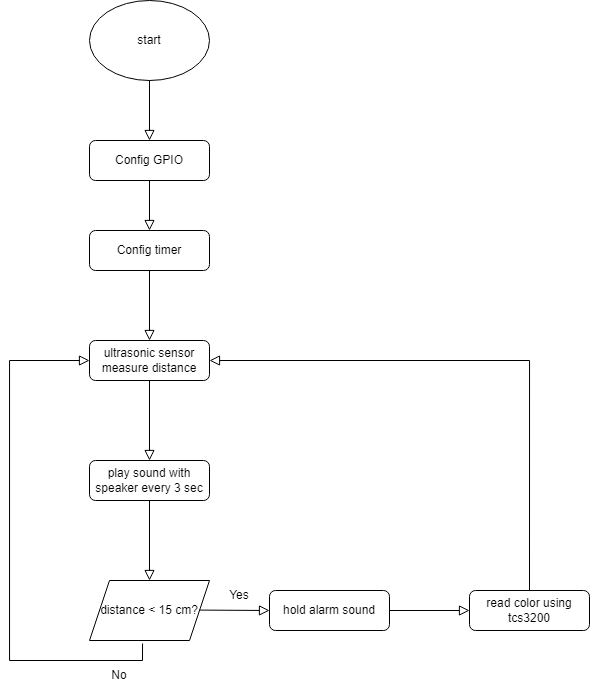

The diagram above was exported from draw.io. Its source (the exported page's mxGraphModel, read from the mxfile embedded in the PNG):
<mxGraphModel dx="1235" dy="674" grid="1" gridSize="10" guides="1" tooltips="1" connect="1" arrows="1" fold="1" page="1" pageScale="1" pageWidth="827" pageHeight="1169" math="0" shadow="0">
  <root>
    <mxCell id="WIyWlLk6GJQsqaUBKTNV-0" />
    <mxCell id="WIyWlLk6GJQsqaUBKTNV-1" parent="WIyWlLk6GJQsqaUBKTNV-0" />
    <mxCell id="WIyWlLk6GJQsqaUBKTNV-2" value="" style="rounded=0;html=1;jettySize=auto;orthogonalLoop=1;fontSize=11;endArrow=block;endFill=0;endSize=8;strokeWidth=1;shadow=0;labelBackgroundColor=none;edgeStyle=orthogonalEdgeStyle;" parent="WIyWlLk6GJQsqaUBKTNV-1" source="WIyWlLk6GJQsqaUBKTNV-3" edge="1">
      <mxGeometry relative="1" as="geometry">
        <mxPoint x="220" y="290" as="targetPoint" />
      </mxGeometry>
    </mxCell>
    <mxCell id="WIyWlLk6GJQsqaUBKTNV-3" value="Config GPIO" style="rounded=1;whiteSpace=wrap;html=1;fontSize=12;glass=0;strokeWidth=1;shadow=0;" parent="WIyWlLk6GJQsqaUBKTNV-1" vertex="1">
      <mxGeometry x="160" y="200" width="120" height="40" as="geometry" />
    </mxCell>
    <mxCell id="WIyWlLk6GJQsqaUBKTNV-7" value="Config timer" style="rounded=1;whiteSpace=wrap;html=1;fontSize=12;glass=0;strokeWidth=1;shadow=0;" parent="WIyWlLk6GJQsqaUBKTNV-1" vertex="1">
      <mxGeometry x="160" y="290" width="120" height="40" as="geometry" />
    </mxCell>
    <mxCell id="WIyWlLk6GJQsqaUBKTNV-12" value="ultrasonic sensor measure distance" style="rounded=1;whiteSpace=wrap;html=1;fontSize=12;glass=0;strokeWidth=1;shadow=0;" parent="WIyWlLk6GJQsqaUBKTNV-1" vertex="1">
      <mxGeometry x="160" y="400" width="120" height="40" as="geometry" />
    </mxCell>
    <mxCell id="G0n0F6Zvs6br9Uhz4T-9-0" value="start" style="ellipse;whiteSpace=wrap;html=1;" vertex="1" parent="WIyWlLk6GJQsqaUBKTNV-1">
      <mxGeometry x="160" y="60" width="120" height="80" as="geometry" />
    </mxCell>
    <mxCell id="G0n0F6Zvs6br9Uhz4T-9-2" value="" style="rounded=0;html=1;jettySize=auto;orthogonalLoop=1;fontSize=11;endArrow=block;endFill=0;endSize=8;strokeWidth=1;shadow=0;labelBackgroundColor=none;edgeStyle=orthogonalEdgeStyle;exitX=0.5;exitY=1;exitDx=0;exitDy=0;entryX=0.5;entryY=0;entryDx=0;entryDy=0;" edge="1" parent="WIyWlLk6GJQsqaUBKTNV-1" source="G0n0F6Zvs6br9Uhz4T-9-0" target="WIyWlLk6GJQsqaUBKTNV-3">
      <mxGeometry relative="1" as="geometry">
        <mxPoint x="210" y="160" as="sourcePoint" />
        <mxPoint x="210" y="210" as="targetPoint" />
      </mxGeometry>
    </mxCell>
    <mxCell id="G0n0F6Zvs6br9Uhz4T-9-4" value="" style="rounded=0;html=1;jettySize=auto;orthogonalLoop=1;fontSize=11;endArrow=block;endFill=0;endSize=8;strokeWidth=1;shadow=0;labelBackgroundColor=none;edgeStyle=orthogonalEdgeStyle;exitX=0.5;exitY=1;exitDx=0;exitDy=0;" edge="1" parent="WIyWlLk6GJQsqaUBKTNV-1" source="WIyWlLk6GJQsqaUBKTNV-7">
      <mxGeometry relative="1" as="geometry">
        <mxPoint x="210" y="350" as="sourcePoint" />
        <mxPoint x="220" y="400" as="targetPoint" />
      </mxGeometry>
    </mxCell>
    <mxCell id="G0n0F6Zvs6br9Uhz4T-9-6" value="distance &amp;lt; 15 cm?" style="shape=parallelogram;perimeter=parallelogramPerimeter;whiteSpace=wrap;html=1;fixedSize=1;" vertex="1" parent="WIyWlLk6GJQsqaUBKTNV-1">
      <mxGeometry x="160" y="640" width="120" height="60" as="geometry" />
    </mxCell>
    <mxCell id="G0n0F6Zvs6br9Uhz4T-9-12" value="Yes" style="text;html=1;strokeColor=none;fillColor=none;align=center;verticalAlign=middle;whiteSpace=wrap;rounded=0;" vertex="1" parent="WIyWlLk6GJQsqaUBKTNV-1">
      <mxGeometry x="280" y="640" width="60" height="30" as="geometry" />
    </mxCell>
    <mxCell id="G0n0F6Zvs6br9Uhz4T-9-14" value="No" style="text;html=1;strokeColor=none;fillColor=none;align=center;verticalAlign=middle;whiteSpace=wrap;rounded=0;" vertex="1" parent="WIyWlLk6GJQsqaUBKTNV-1">
      <mxGeometry x="160" y="720" width="60" height="30" as="geometry" />
    </mxCell>
    <mxCell id="G0n0F6Zvs6br9Uhz4T-9-21" value="play sound with speaker every 3 sec" style="rounded=1;whiteSpace=wrap;html=1;fontSize=12;glass=0;strokeWidth=1;shadow=0;" vertex="1" parent="WIyWlLk6GJQsqaUBKTNV-1">
      <mxGeometry x="160" y="520" width="120" height="40" as="geometry" />
    </mxCell>
    <mxCell id="G0n0F6Zvs6br9Uhz4T-9-22" value="hold alarm sound" style="rounded=1;whiteSpace=wrap;html=1;fontSize=12;glass=0;strokeWidth=1;shadow=0;" vertex="1" parent="WIyWlLk6GJQsqaUBKTNV-1">
      <mxGeometry x="340" y="650" width="120" height="40" as="geometry" />
    </mxCell>
    <mxCell id="G0n0F6Zvs6br9Uhz4T-9-23" value="" style="rounded=0;html=1;jettySize=auto;orthogonalLoop=1;fontSize=11;endArrow=block;endFill=0;endSize=8;strokeWidth=1;shadow=0;labelBackgroundColor=none;edgeStyle=orthogonalEdgeStyle;entryX=1;entryY=0.5;entryDx=0;entryDy=0;exitX=0.5;exitY=0;exitDx=0;exitDy=0;" edge="1" parent="WIyWlLk6GJQsqaUBKTNV-1" source="G0n0F6Zvs6br9Uhz4T-9-27" target="WIyWlLk6GJQsqaUBKTNV-12">
      <mxGeometry relative="1" as="geometry">
        <mxPoint x="570" y="490" as="sourcePoint" />
        <mxPoint x="470" y="540" as="targetPoint" />
      </mxGeometry>
    </mxCell>
    <mxCell id="G0n0F6Zvs6br9Uhz4T-9-27" value="read color using tcs3200" style="rounded=1;whiteSpace=wrap;html=1;fontSize=12;glass=0;strokeWidth=1;shadow=0;" vertex="1" parent="WIyWlLk6GJQsqaUBKTNV-1">
      <mxGeometry x="540" y="650" width="120" height="40" as="geometry" />
    </mxCell>
    <mxCell id="G0n0F6Zvs6br9Uhz4T-9-28" value="" style="rounded=0;html=1;jettySize=auto;orthogonalLoop=1;fontSize=11;endArrow=block;endFill=0;endSize=8;strokeWidth=1;shadow=0;labelBackgroundColor=none;edgeStyle=orthogonalEdgeStyle;exitX=1;exitY=0.5;exitDx=0;exitDy=0;entryX=0;entryY=0.5;entryDx=0;entryDy=0;" edge="1" parent="WIyWlLk6GJQsqaUBKTNV-1" source="G0n0F6Zvs6br9Uhz4T-9-22" target="G0n0F6Zvs6br9Uhz4T-9-27">
      <mxGeometry relative="1" as="geometry">
        <mxPoint x="230" y="410" as="sourcePoint" />
        <mxPoint x="230" y="480" as="targetPoint" />
      </mxGeometry>
    </mxCell>
    <mxCell id="G0n0F6Zvs6br9Uhz4T-9-29" value="" style="rounded=0;html=1;jettySize=auto;orthogonalLoop=1;fontSize=11;endArrow=block;endFill=0;endSize=8;strokeWidth=1;shadow=0;labelBackgroundColor=none;edgeStyle=orthogonalEdgeStyle;exitX=0.5;exitY=1;exitDx=0;exitDy=0;" edge="1" parent="WIyWlLk6GJQsqaUBKTNV-1" source="WIyWlLk6GJQsqaUBKTNV-12">
      <mxGeometry relative="1" as="geometry">
        <mxPoint x="220" y="480" as="sourcePoint" />
        <mxPoint x="220" y="520" as="targetPoint" />
      </mxGeometry>
    </mxCell>
    <mxCell id="G0n0F6Zvs6br9Uhz4T-9-30" value="" style="rounded=0;html=1;jettySize=auto;orthogonalLoop=1;fontSize=11;endArrow=block;endFill=0;endSize=8;strokeWidth=1;shadow=0;labelBackgroundColor=none;edgeStyle=orthogonalEdgeStyle;exitX=0.5;exitY=1;exitDx=0;exitDy=0;entryX=0.5;entryY=0;entryDx=0;entryDy=0;" edge="1" parent="WIyWlLk6GJQsqaUBKTNV-1" source="G0n0F6Zvs6br9Uhz4T-9-21" target="G0n0F6Zvs6br9Uhz4T-9-6">
      <mxGeometry relative="1" as="geometry">
        <mxPoint x="240" y="590" as="sourcePoint" />
        <mxPoint x="240" y="660" as="targetPoint" />
      </mxGeometry>
    </mxCell>
    <mxCell id="G0n0F6Zvs6br9Uhz4T-9-31" value="" style="rounded=0;html=1;jettySize=auto;orthogonalLoop=1;fontSize=11;endArrow=block;endFill=0;endSize=8;strokeWidth=1;shadow=0;labelBackgroundColor=none;exitX=1;exitY=0.5;exitDx=0;exitDy=0;" edge="1" parent="WIyWlLk6GJQsqaUBKTNV-1">
      <mxGeometry relative="1" as="geometry">
        <mxPoint x="270" y="669.58" as="sourcePoint" />
        <mxPoint x="340" y="670" as="targetPoint" />
      </mxGeometry>
    </mxCell>
    <mxCell id="G0n0F6Zvs6br9Uhz4T-9-32" value="" style="rounded=0;html=1;jettySize=auto;orthogonalLoop=1;fontSize=11;endArrow=block;endFill=0;endSize=8;strokeWidth=1;shadow=0;labelBackgroundColor=none;edgeStyle=orthogonalEdgeStyle;exitX=0.442;exitY=1.05;exitDx=0;exitDy=0;entryX=0;entryY=0.5;entryDx=0;entryDy=0;exitPerimeter=0;elbow=vertical;" edge="1" parent="WIyWlLk6GJQsqaUBKTNV-1" source="G0n0F6Zvs6br9Uhz4T-9-6" target="WIyWlLk6GJQsqaUBKTNV-12">
      <mxGeometry relative="1" as="geometry">
        <mxPoint x="190" y="720" as="sourcePoint" />
        <mxPoint x="270" y="720" as="targetPoint" />
        <Array as="points">
          <mxPoint x="213" y="720" />
          <mxPoint x="80" y="720" />
          <mxPoint x="80" y="420" />
        </Array>
      </mxGeometry>
    </mxCell>
  </root>
</mxGraphModel>